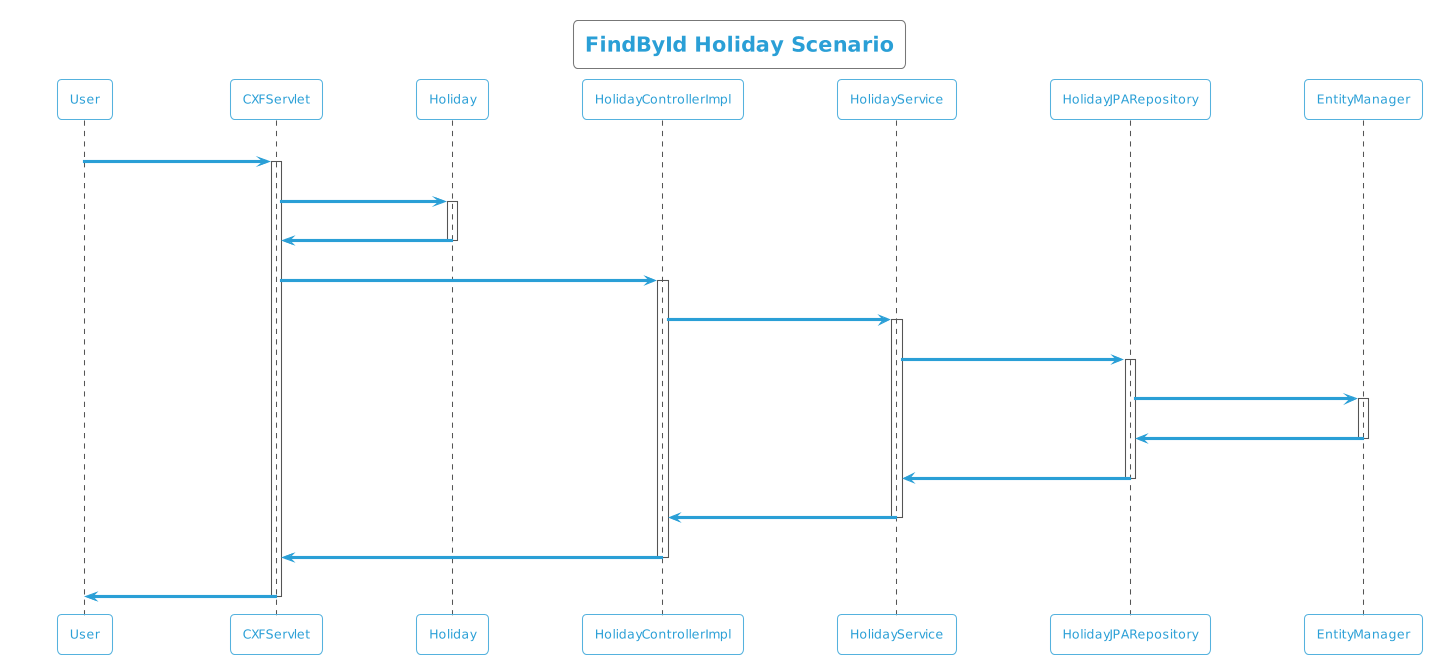

The diagram above was rendered by PlantUML. Its source (embedded in the PNG):
@startuml
!theme cyborg-outline
title FindById Holiday Scenario
participant User
User -> CXFServlet: GET, Holiday
activate CXFServlet
CXFServlet -> Holiday: << findById >>
activate Holiday
Holiday -> CXFServlet: << instance >>
deactivate Holiday
CXFServlet -> HolidayControllerImpl: findById(:int)
activate HolidayControllerImpl
HolidayControllerImpl -> HolidayService: findById(:int)
activate HolidayService
HolidayService -> HolidayJPARepository: findById(:int)
activate HolidayJPARepository
HolidayJPARepository -> EntityManager: response(:Holiday)
activate EntityManager
EntityManager -> HolidayJPARepository: << persisted Holiday >>
deactivate EntityManager
HolidayJPARepository -> HolidayService: << persisted Holiday >>
deactivate HolidayJPARepository
HolidayService -> HolidayControllerImpl: << persisted Holiday >>
deactivate HolidayService
HolidayControllerImpl -> CXFServlet: << persisted Holiday >>
deactivate HolidayControllerImpl
CXFServlet -> User: marshalled Holiday XML
deactivate CXFServlet
@enduml